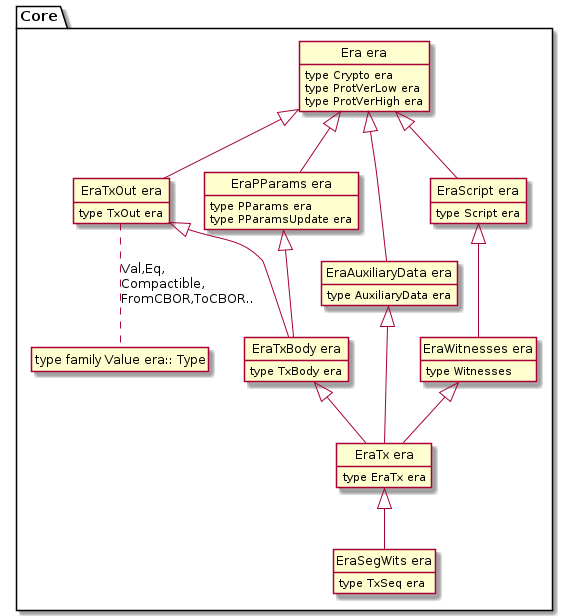

The diagram above was rendered by PlantUML. Its source (embedded in the PNG):
@startuml 
package "Core" { 
  class "Era era" {
    {field} type Crypto era
    {field} type ProtVerLow era
    {field} type ProtVerHigh era
  }

  class "EraTxOut era" {
    {field} type TxOut era
  }

  class "EraPParams era" {
    {field} type PParams era
    {field} type PParamsUpdate era
  }

  class "EraTxBody era" {
    {field} type TxBody era
  }

  class "EraAuxiliaryData era" {
    {field} type AuxiliaryData era
  }

  class "EraScript era" {
    {field} type Script era
  }

  class "EraWitnesses era" {
    {field} type Witnesses
  }

  class "EraTx era" {
    {field} type EraTx era
  }

  class "EraSegWits era" {
    {field} type TxSeq era
  }

  class "type family Value era:: Type" as Value

  "Era era" <|-- "EraTxOut era" 
  "EraTxOut era" ..Value : "Val,Eq,\lCompactible,\lFromCBOR,ToCBOR.."
  "Era era" <|-- "EraPParams era"
  "EraTxOut era" <|-- "EraTxBody era" 
  "EraPParams era" <|-- "EraTxBody era"
  "Era era" <|-- "EraAuxiliaryData era"
  "Era era" <|-- "EraScript era"
  "EraScript era" <|-- "EraWitnesses era"
  "EraTxBody era" <|-- "EraTx era"
  "EraWitnesses era" <|-- "EraTx era"
  "EraAuxiliaryData era" <|-- "EraTx era"
  "EraTx era" <|-- "EraSegWits era"
  }

hide empty members
hide object members 
hide circle

@enduml